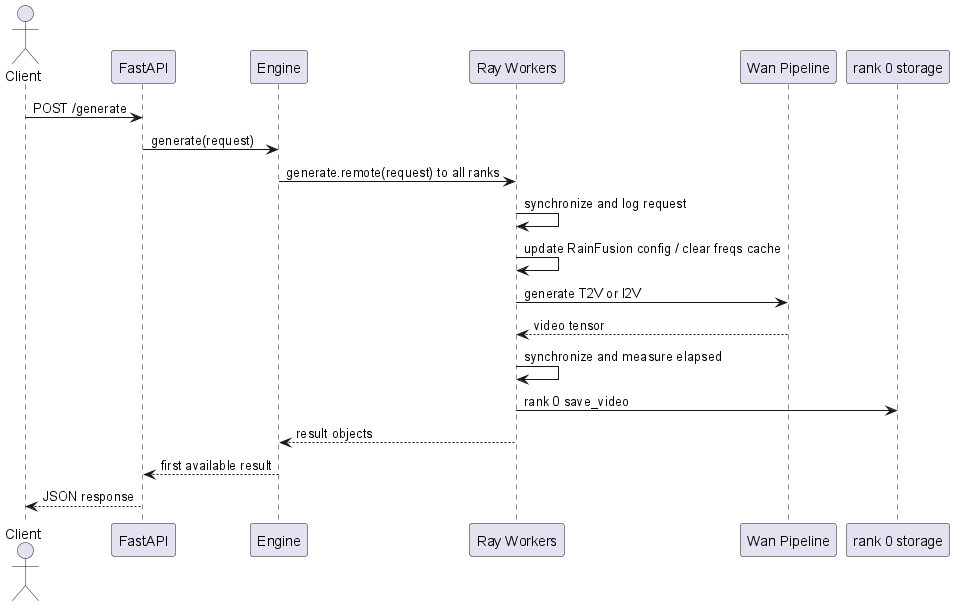

The diagram above was rendered by PlantUML. Its source (embedded in the PNG):
@startuml
actor Client
participant FastAPI
participant Engine
participant "Ray Workers" as Workers
participant "Wan Pipeline" as Wan
participant "rank 0 storage" as Disk
Client -> FastAPI : POST /generate
FastAPI -> Engine : generate(request)
Engine -> Workers : generate.remote(request) to all ranks
Workers -> Workers : synchronize and log request
Workers -> Workers : update RainFusion config / clear freqs cache
Workers -> Wan : generate T2V or I2V
Wan --> Workers : video tensor
Workers -> Workers : synchronize and measure elapsed
Workers -> Disk : rank 0 save_video
Workers --> Engine : result objects
Engine --> FastAPI : first available result
FastAPI --> Client : JSON response
@enduml